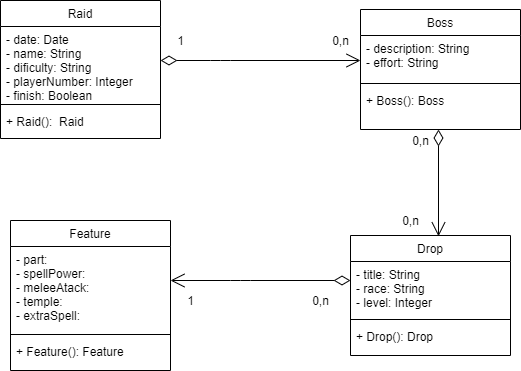

The diagram above was exported from draw.io. Its source (the exported page's mxGraphModel, read from the mxfile embedded in the PNG):
<mxGraphModel dx="1038" dy="547" grid="1" gridSize="10" guides="1" tooltips="1" connect="1" arrows="1" fold="1" page="1" pageScale="1" pageWidth="827" pageHeight="1169" math="0" shadow="0">
  <root>
    <mxCell id="WIyWlLk6GJQsqaUBKTNV-0" />
    <mxCell id="WIyWlLk6GJQsqaUBKTNV-1" parent="WIyWlLk6GJQsqaUBKTNV-0" />
    <mxCell id="zkfFHV4jXpPFQw0GAbJ--0" value="Raid" style="swimlane;fontStyle=0;align=center;verticalAlign=top;childLayout=stackLayout;horizontal=1;startSize=26;horizontalStack=0;resizeParent=1;resizeLast=0;collapsible=1;marginBottom=0;rounded=0;shadow=0;strokeWidth=1;" parent="WIyWlLk6GJQsqaUBKTNV-1" vertex="1">
      <mxGeometry x="140" y="140" width="160" height="138" as="geometry">
        <mxRectangle x="230" y="140" width="160" height="26" as="alternateBounds" />
      </mxGeometry>
    </mxCell>
    <mxCell id="zkfFHV4jXpPFQw0GAbJ--1" value="- date: Date &#10;- name: String&#10;- dificulty: String&#10;- playerNumber: Integer&#10;- finish: Boolean" style="text;align=left;verticalAlign=top;spacingLeft=4;spacingRight=4;overflow=hidden;rotatable=0;points=[[0,0.5],[1,0.5]];portConstraint=eastwest;" parent="zkfFHV4jXpPFQw0GAbJ--0" vertex="1">
      <mxGeometry y="26" width="160" height="74" as="geometry" />
    </mxCell>
    <mxCell id="zkfFHV4jXpPFQw0GAbJ--4" value="" style="line;html=1;strokeWidth=1;align=left;verticalAlign=middle;spacingTop=-1;spacingLeft=3;spacingRight=3;rotatable=0;labelPosition=right;points=[];portConstraint=eastwest;" parent="zkfFHV4jXpPFQw0GAbJ--0" vertex="1">
      <mxGeometry y="100" width="160" height="8" as="geometry" />
    </mxCell>
    <mxCell id="zkfFHV4jXpPFQw0GAbJ--5" value="+ Raid():  Raid" style="text;align=left;verticalAlign=top;spacingLeft=4;spacingRight=4;overflow=hidden;rotatable=0;points=[[0,0.5],[1,0.5]];portConstraint=eastwest;" parent="zkfFHV4jXpPFQw0GAbJ--0" vertex="1">
      <mxGeometry y="108" width="160" height="26" as="geometry" />
    </mxCell>
    <mxCell id="zkfFHV4jXpPFQw0GAbJ--6" value="Feature" style="swimlane;fontStyle=0;align=center;verticalAlign=top;childLayout=stackLayout;horizontal=1;startSize=26;horizontalStack=0;resizeParent=1;resizeLast=0;collapsible=1;marginBottom=0;rounded=0;shadow=0;strokeWidth=1;" parent="WIyWlLk6GJQsqaUBKTNV-1" vertex="1">
      <mxGeometry x="150" y="360" width="160" height="150" as="geometry">
        <mxRectangle x="130" y="380" width="160" height="26" as="alternateBounds" />
      </mxGeometry>
    </mxCell>
    <mxCell id="zkfFHV4jXpPFQw0GAbJ--7" value="- part:&#10;- spellPower: &#10;- meleeAtack:&#10;- temple:&#10;- extraSpell:" style="text;align=left;verticalAlign=top;spacingLeft=4;spacingRight=4;overflow=hidden;rotatable=0;points=[[0,0.5],[1,0.5]];portConstraint=eastwest;" parent="zkfFHV4jXpPFQw0GAbJ--6" vertex="1">
      <mxGeometry y="26" width="160" height="84" as="geometry" />
    </mxCell>
    <mxCell id="zkfFHV4jXpPFQw0GAbJ--9" value="" style="line;html=1;strokeWidth=1;align=left;verticalAlign=middle;spacingTop=-1;spacingLeft=3;spacingRight=3;rotatable=0;labelPosition=right;points=[];portConstraint=eastwest;" parent="zkfFHV4jXpPFQw0GAbJ--6" vertex="1">
      <mxGeometry y="110" width="160" height="8" as="geometry" />
    </mxCell>
    <mxCell id="zkfFHV4jXpPFQw0GAbJ--11" value="+ Feature(): Feature" style="text;align=left;verticalAlign=top;spacingLeft=4;spacingRight=4;overflow=hidden;rotatable=0;points=[[0,0.5],[1,0.5]];portConstraint=eastwest;" parent="zkfFHV4jXpPFQw0GAbJ--6" vertex="1">
      <mxGeometry y="118" width="160" height="26" as="geometry" />
    </mxCell>
    <mxCell id="zkfFHV4jXpPFQw0GAbJ--17" value="Boss" style="swimlane;fontStyle=0;align=center;verticalAlign=top;childLayout=stackLayout;horizontal=1;startSize=26;horizontalStack=0;resizeParent=1;resizeLast=0;collapsible=1;marginBottom=0;rounded=0;shadow=0;strokeWidth=1;" parent="WIyWlLk6GJQsqaUBKTNV-1" vertex="1">
      <mxGeometry x="500" y="149" width="160" height="120" as="geometry">
        <mxRectangle x="550" y="140" width="160" height="26" as="alternateBounds" />
      </mxGeometry>
    </mxCell>
    <mxCell id="zkfFHV4jXpPFQw0GAbJ--18" value="- description: String&#10;- effort: String" style="text;align=left;verticalAlign=top;spacingLeft=4;spacingRight=4;overflow=hidden;rotatable=0;points=[[0,0.5],[1,0.5]];portConstraint=eastwest;" parent="zkfFHV4jXpPFQw0GAbJ--17" vertex="1">
      <mxGeometry y="26" width="160" height="44" as="geometry" />
    </mxCell>
    <mxCell id="zkfFHV4jXpPFQw0GAbJ--23" value="" style="line;html=1;strokeWidth=1;align=left;verticalAlign=middle;spacingTop=-1;spacingLeft=3;spacingRight=3;rotatable=0;labelPosition=right;points=[];portConstraint=eastwest;" parent="zkfFHV4jXpPFQw0GAbJ--17" vertex="1">
      <mxGeometry y="70" width="160" height="8" as="geometry" />
    </mxCell>
    <mxCell id="zkfFHV4jXpPFQw0GAbJ--24" value="+ Boss(): Boss" style="text;align=left;verticalAlign=top;spacingLeft=4;spacingRight=4;overflow=hidden;rotatable=0;points=[[0,0.5],[1,0.5]];portConstraint=eastwest;" parent="zkfFHV4jXpPFQw0GAbJ--17" vertex="1">
      <mxGeometry y="78" width="160" height="26" as="geometry" />
    </mxCell>
    <mxCell id="c9-rEAC5Bvqf1rgsCwX7-5" value="Drop" style="swimlane;fontStyle=0;align=center;verticalAlign=top;childLayout=stackLayout;horizontal=1;startSize=26;horizontalStack=0;resizeParent=1;resizeLast=0;collapsible=1;marginBottom=0;rounded=0;shadow=0;strokeWidth=1;" vertex="1" parent="WIyWlLk6GJQsqaUBKTNV-1">
      <mxGeometry x="490" y="375" width="160" height="120" as="geometry">
        <mxRectangle x="130" y="380" width="160" height="26" as="alternateBounds" />
      </mxGeometry>
    </mxCell>
    <mxCell id="c9-rEAC5Bvqf1rgsCwX7-6" value="- title: String&#10;- race: String&#10;- level: Integer" style="text;align=left;verticalAlign=top;spacingLeft=4;spacingRight=4;overflow=hidden;rotatable=0;points=[[0,0.5],[1,0.5]];portConstraint=eastwest;" vertex="1" parent="c9-rEAC5Bvqf1rgsCwX7-5">
      <mxGeometry y="26" width="160" height="54" as="geometry" />
    </mxCell>
    <mxCell id="c9-rEAC5Bvqf1rgsCwX7-7" value="" style="line;html=1;strokeWidth=1;align=left;verticalAlign=middle;spacingTop=-1;spacingLeft=3;spacingRight=3;rotatable=0;labelPosition=right;points=[];portConstraint=eastwest;" vertex="1" parent="c9-rEAC5Bvqf1rgsCwX7-5">
      <mxGeometry y="80" width="160" height="8" as="geometry" />
    </mxCell>
    <mxCell id="c9-rEAC5Bvqf1rgsCwX7-8" value="+ Drop(): Drop" style="text;align=left;verticalAlign=top;spacingLeft=4;spacingRight=4;overflow=hidden;rotatable=0;points=[[0,0.5],[1,0.5]];portConstraint=eastwest;" vertex="1" parent="c9-rEAC5Bvqf1rgsCwX7-5">
      <mxGeometry y="88" width="160" height="26" as="geometry" />
    </mxCell>
    <mxCell id="c9-rEAC5Bvqf1rgsCwX7-10" value="" style="endArrow=open;html=1;endSize=12;startArrow=diamondThin;startSize=14;startFill=0;edgeStyle=orthogonalEdgeStyle;align=left;verticalAlign=bottom;" edge="1" parent="WIyWlLk6GJQsqaUBKTNV-1">
      <mxGeometry x="-0.3" y="50" relative="1" as="geometry">
        <mxPoint x="300" y="200" as="sourcePoint" />
        <mxPoint x="500" y="200" as="targetPoint" />
        <Array as="points">
          <mxPoint x="360" y="200" />
        </Array>
        <mxPoint as="offset" />
      </mxGeometry>
    </mxCell>
    <mxCell id="c9-rEAC5Bvqf1rgsCwX7-11" value="" style="endArrow=open;html=1;endSize=12;startArrow=diamondThin;startSize=14;startFill=0;edgeStyle=orthogonalEdgeStyle;align=left;verticalAlign=bottom;entryX=0.55;entryY=0.007;entryDx=0;entryDy=0;entryPerimeter=0;" edge="1" parent="WIyWlLk6GJQsqaUBKTNV-1" target="c9-rEAC5Bvqf1rgsCwX7-5">
      <mxGeometry x="-0.4197" y="72" relative="1" as="geometry">
        <mxPoint x="578" y="269" as="sourcePoint" />
        <mxPoint x="579.5" y="369" as="targetPoint" />
        <mxPoint as="offset" />
      </mxGeometry>
    </mxCell>
    <mxCell id="c9-rEAC5Bvqf1rgsCwX7-12" value="" style="endArrow=open;html=1;endSize=12;startArrow=diamondThin;startSize=14;startFill=0;edgeStyle=orthogonalEdgeStyle;align=left;verticalAlign=bottom;" edge="1" parent="WIyWlLk6GJQsqaUBKTNV-1">
      <mxGeometry x="-0.2222" y="60" relative="1" as="geometry">
        <mxPoint x="490" y="420" as="sourcePoint" />
        <mxPoint x="310" y="420" as="targetPoint" />
        <Array as="points">
          <mxPoint x="380" y="420" />
          <mxPoint x="380" y="420" />
        </Array>
        <mxPoint as="offset" />
      </mxGeometry>
    </mxCell>
    <mxCell id="c9-rEAC5Bvqf1rgsCwX7-13" value="1" style="text;html=1;align=center;verticalAlign=middle;resizable=0;points=[];autosize=1;strokeColor=none;fillColor=none;" vertex="1" parent="WIyWlLk6GJQsqaUBKTNV-1">
      <mxGeometry x="310" y="170" width="20" height="20" as="geometry" />
    </mxCell>
    <mxCell id="c9-rEAC5Bvqf1rgsCwX7-14" value="0,n" style="text;html=1;align=center;verticalAlign=middle;resizable=0;points=[];autosize=1;strokeColor=none;fillColor=none;" vertex="1" parent="WIyWlLk6GJQsqaUBKTNV-1">
      <mxGeometry x="465" y="170" width="30" height="20" as="geometry" />
    </mxCell>
    <mxCell id="c9-rEAC5Bvqf1rgsCwX7-15" value="0,n" style="text;html=1;align=center;verticalAlign=middle;resizable=0;points=[];autosize=1;strokeColor=none;fillColor=none;" vertex="1" parent="WIyWlLk6GJQsqaUBKTNV-1">
      <mxGeometry x="545" y="270" width="30" height="20" as="geometry" />
    </mxCell>
    <mxCell id="c9-rEAC5Bvqf1rgsCwX7-16" value="0,n" style="text;html=1;align=center;verticalAlign=middle;resizable=0;points=[];autosize=1;strokeColor=none;fillColor=none;" vertex="1" parent="WIyWlLk6GJQsqaUBKTNV-1">
      <mxGeometry x="535" y="350" width="30" height="20" as="geometry" />
    </mxCell>
    <mxCell id="c9-rEAC5Bvqf1rgsCwX7-17" value="0,n" style="text;html=1;align=center;verticalAlign=middle;resizable=0;points=[];autosize=1;strokeColor=none;fillColor=none;" vertex="1" parent="WIyWlLk6GJQsqaUBKTNV-1">
      <mxGeometry x="445" y="430" width="30" height="20" as="geometry" />
    </mxCell>
    <mxCell id="c9-rEAC5Bvqf1rgsCwX7-18" value="1" style="text;html=1;align=center;verticalAlign=middle;resizable=0;points=[];autosize=1;strokeColor=none;fillColor=none;" vertex="1" parent="WIyWlLk6GJQsqaUBKTNV-1">
      <mxGeometry x="320" y="430" width="20" height="20" as="geometry" />
    </mxCell>
  </root>
</mxGraphModel>